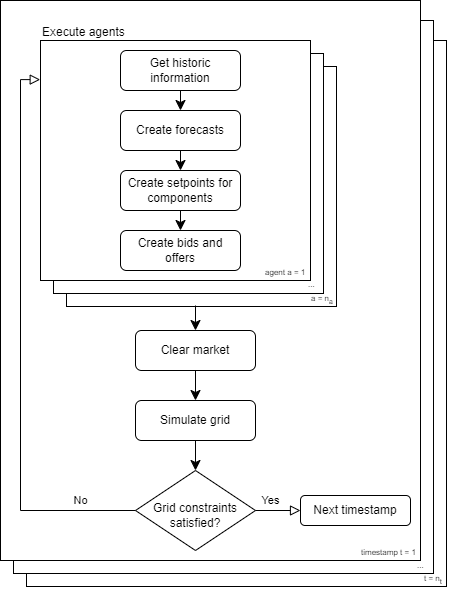

The diagram above was exported from draw.io. Its source (the exported page's mxGraphModel, read from the mxfile embedded in the PNG):
<mxGraphModel dx="591" dy="940" grid="1" gridSize="10" guides="1" tooltips="1" connect="1" arrows="1" fold="1" page="1" pageScale="1" pageWidth="827" pageHeight="1169" math="0" shadow="0">
  <root>
    <mxCell id="WIyWlLk6GJQsqaUBKTNV-0" />
    <mxCell id="WIyWlLk6GJQsqaUBKTNV-1" parent="WIyWlLk6GJQsqaUBKTNV-0" />
    <mxCell id="D1yOK2QiC3vfASPMAtOF-109" value="" style="rounded=0;whiteSpace=wrap;html=1;" parent="WIyWlLk6GJQsqaUBKTNV-1" vertex="1">
      <mxGeometry x="1027" y="140" width="420" height="546" as="geometry" />
    </mxCell>
    <mxCell id="D1yOK2QiC3vfASPMAtOF-110" value="&lt;div align=&quot;left&quot;&gt;&lt;font&gt;t = n&lt;sub&gt;t&lt;br&gt;&lt;/sub&gt;&lt;/font&gt;&lt;/div&gt;" style="text;html=1;align=left;verticalAlign=middle;whiteSpace=wrap;rounded=0;fontSize=8;movable=1;resizable=1;rotatable=1;deletable=1;editable=1;locked=0;connectable=1;" parent="WIyWlLk6GJQsqaUBKTNV-1" vertex="1">
      <mxGeometry x="1423" y="669" width="40" height="20" as="geometry" />
    </mxCell>
    <mxCell id="D1yOK2QiC3vfASPMAtOF-107" value="" style="rounded=0;whiteSpace=wrap;html=1;" parent="WIyWlLk6GJQsqaUBKTNV-1" vertex="1">
      <mxGeometry x="1014" y="120" width="420" height="553" as="geometry" />
    </mxCell>
    <mxCell id="D1yOK2QiC3vfASPMAtOF-108" value="..." style="text;html=1;align=left;verticalAlign=middle;whiteSpace=wrap;rounded=0;fontSize=8;movable=1;resizable=1;rotatable=1;deletable=1;editable=1;locked=0;connectable=1;" parent="WIyWlLk6GJQsqaUBKTNV-1" vertex="1">
      <mxGeometry x="1416" y="655" width="40" height="20" as="geometry" />
    </mxCell>
    <mxCell id="D1yOK2QiC3vfASPMAtOF-51" value="" style="rounded=0;whiteSpace=wrap;html=1;" parent="WIyWlLk6GJQsqaUBKTNV-1" vertex="1">
      <mxGeometry x="1001" y="100" width="420" height="560" as="geometry" />
    </mxCell>
    <mxCell id="D1yOK2QiC3vfASPMAtOF-82" value="" style="rounded=0;whiteSpace=wrap;html=1;" parent="WIyWlLk6GJQsqaUBKTNV-1" vertex="1">
      <mxGeometry x="1067" y="166" width="270" height="240" as="geometry" />
    </mxCell>
    <mxCell id="D1yOK2QiC3vfASPMAtOF-83" value="&lt;div style=&quot;font-size: 12px;&quot; align=&quot;left&quot;&gt;&lt;font style=&quot;font-size: 12px;&quot;&gt;agent = 1&lt;br&gt;&lt;/font&gt;&lt;/div&gt;" style="text;html=1;align=left;verticalAlign=middle;whiteSpace=wrap;rounded=0;fontSize=16;movable=1;resizable=1;rotatable=1;deletable=1;editable=1;locked=0;connectable=1;" parent="WIyWlLk6GJQsqaUBKTNV-1" vertex="1">
      <mxGeometry x="1071" y="160" width="70" height="30" as="geometry" />
    </mxCell>
    <mxCell id="D1yOK2QiC3vfASPMAtOF-84" value="Get historic information" style="rounded=1;whiteSpace=wrap;html=1;fontSize=12;glass=0;strokeWidth=1;shadow=0;" parent="WIyWlLk6GJQsqaUBKTNV-1" vertex="1">
      <mxGeometry x="1141" y="170" width="120" height="40" as="geometry" />
    </mxCell>
    <mxCell id="D1yOK2QiC3vfASPMAtOF-85" value="Create forecasts" style="rounded=1;whiteSpace=wrap;html=1;fontSize=12;glass=0;strokeWidth=1;shadow=0;" parent="WIyWlLk6GJQsqaUBKTNV-1" vertex="1">
      <mxGeometry x="1141" y="230" width="120" height="40" as="geometry" />
    </mxCell>
    <mxCell id="D1yOK2QiC3vfASPMAtOF-86" value="Create setpoints for components" style="rounded=1;whiteSpace=wrap;html=1;fontSize=12;glass=0;strokeWidth=1;shadow=0;" parent="WIyWlLk6GJQsqaUBKTNV-1" vertex="1">
      <mxGeometry x="1141" y="290" width="120" height="40" as="geometry" />
    </mxCell>
    <mxCell id="D1yOK2QiC3vfASPMAtOF-87" value="" style="endArrow=classic;html=1;rounded=0;fontSize=12;startSize=8;endSize=8;curved=1;entryX=0.5;entryY=0;entryDx=0;entryDy=0;exitX=0.5;exitY=1;exitDx=0;exitDy=0;" parent="WIyWlLk6GJQsqaUBKTNV-1" source="D1yOK2QiC3vfASPMAtOF-84" target="D1yOK2QiC3vfASPMAtOF-85" edge="1">
      <mxGeometry width="50" height="50" relative="1" as="geometry">
        <mxPoint x="1111" y="200" as="sourcePoint" />
        <mxPoint x="1151" y="200" as="targetPoint" />
      </mxGeometry>
    </mxCell>
    <mxCell id="D1yOK2QiC3vfASPMAtOF-88" value="" style="endArrow=classic;html=1;rounded=0;fontSize=12;startSize=8;endSize=8;curved=1;entryX=0.5;entryY=0;entryDx=0;entryDy=0;exitX=0.5;exitY=1;exitDx=0;exitDy=0;" parent="WIyWlLk6GJQsqaUBKTNV-1" source="D1yOK2QiC3vfASPMAtOF-85" target="D1yOK2QiC3vfASPMAtOF-86" edge="1">
      <mxGeometry width="50" height="50" relative="1" as="geometry">
        <mxPoint x="1211" y="220" as="sourcePoint" />
        <mxPoint x="1211" y="240" as="targetPoint" />
      </mxGeometry>
    </mxCell>
    <mxCell id="D1yOK2QiC3vfASPMAtOF-89" value="Create bids and &lt;br&gt;offers" style="rounded=1;whiteSpace=wrap;html=1;fontSize=12;glass=0;strokeWidth=1;shadow=0;" parent="WIyWlLk6GJQsqaUBKTNV-1" vertex="1">
      <mxGeometry x="1141" y="350" width="120" height="40" as="geometry" />
    </mxCell>
    <mxCell id="D1yOK2QiC3vfASPMAtOF-90" value="" style="endArrow=classic;html=1;rounded=0;fontSize=12;startSize=8;endSize=8;curved=1;exitX=0.5;exitY=1;exitDx=0;exitDy=0;" parent="WIyWlLk6GJQsqaUBKTNV-1" source="D1yOK2QiC3vfASPMAtOF-86" target="D1yOK2QiC3vfASPMAtOF-89" edge="1">
      <mxGeometry width="50" height="50" relative="1" as="geometry">
        <mxPoint x="1211" y="280" as="sourcePoint" />
        <mxPoint x="1211" y="300" as="targetPoint" />
      </mxGeometry>
    </mxCell>
    <mxCell id="D1yOK2QiC3vfASPMAtOF-64" value="" style="rounded=0;whiteSpace=wrap;html=1;" parent="WIyWlLk6GJQsqaUBKTNV-1" vertex="1">
      <mxGeometry x="1054" y="153" width="270" height="240" as="geometry" />
    </mxCell>
    <mxCell id="D1yOK2QiC3vfASPMAtOF-65" value="&lt;div style=&quot;font-size: 12px;&quot; align=&quot;left&quot;&gt;&lt;font style=&quot;font-size: 12px;&quot;&gt;agent = 1&lt;br&gt;&lt;/font&gt;&lt;/div&gt;" style="text;html=1;align=left;verticalAlign=middle;whiteSpace=wrap;rounded=0;fontSize=16;movable=1;resizable=1;rotatable=1;deletable=1;editable=1;locked=0;connectable=1;" parent="WIyWlLk6GJQsqaUBKTNV-1" vertex="1">
      <mxGeometry x="1061" y="150" width="70" height="30" as="geometry" />
    </mxCell>
    <mxCell id="D1yOK2QiC3vfASPMAtOF-66" value="Get historic information" style="rounded=1;whiteSpace=wrap;html=1;fontSize=12;glass=0;strokeWidth=1;shadow=0;" parent="WIyWlLk6GJQsqaUBKTNV-1" vertex="1">
      <mxGeometry x="1131" y="160" width="120" height="40" as="geometry" />
    </mxCell>
    <mxCell id="D1yOK2QiC3vfASPMAtOF-67" value="Create forecasts" style="rounded=1;whiteSpace=wrap;html=1;fontSize=12;glass=0;strokeWidth=1;shadow=0;" parent="WIyWlLk6GJQsqaUBKTNV-1" vertex="1">
      <mxGeometry x="1131" y="220" width="120" height="40" as="geometry" />
    </mxCell>
    <mxCell id="D1yOK2QiC3vfASPMAtOF-68" value="Create setpoints for components" style="rounded=1;whiteSpace=wrap;html=1;fontSize=12;glass=0;strokeWidth=1;shadow=0;" parent="WIyWlLk6GJQsqaUBKTNV-1" vertex="1">
      <mxGeometry x="1131" y="280" width="120" height="40" as="geometry" />
    </mxCell>
    <mxCell id="D1yOK2QiC3vfASPMAtOF-69" value="" style="endArrow=classic;html=1;rounded=0;fontSize=12;startSize=8;endSize=8;curved=1;entryX=0.5;entryY=0;entryDx=0;entryDy=0;exitX=0.5;exitY=1;exitDx=0;exitDy=0;" parent="WIyWlLk6GJQsqaUBKTNV-1" source="D1yOK2QiC3vfASPMAtOF-66" target="D1yOK2QiC3vfASPMAtOF-67" edge="1">
      <mxGeometry width="50" height="50" relative="1" as="geometry">
        <mxPoint x="1101" y="190" as="sourcePoint" />
        <mxPoint x="1141" y="190" as="targetPoint" />
      </mxGeometry>
    </mxCell>
    <mxCell id="D1yOK2QiC3vfASPMAtOF-70" value="" style="endArrow=classic;html=1;rounded=0;fontSize=12;startSize=8;endSize=8;curved=1;entryX=0.5;entryY=0;entryDx=0;entryDy=0;exitX=0.5;exitY=1;exitDx=0;exitDy=0;" parent="WIyWlLk6GJQsqaUBKTNV-1" source="D1yOK2QiC3vfASPMAtOF-67" target="D1yOK2QiC3vfASPMAtOF-68" edge="1">
      <mxGeometry width="50" height="50" relative="1" as="geometry">
        <mxPoint x="1201" y="210" as="sourcePoint" />
        <mxPoint x="1201" y="230" as="targetPoint" />
      </mxGeometry>
    </mxCell>
    <mxCell id="D1yOK2QiC3vfASPMAtOF-71" value="Create bids and &lt;br&gt;offers" style="rounded=1;whiteSpace=wrap;html=1;fontSize=12;glass=0;strokeWidth=1;shadow=0;" parent="WIyWlLk6GJQsqaUBKTNV-1" vertex="1">
      <mxGeometry x="1131" y="340" width="120" height="40" as="geometry" />
    </mxCell>
    <mxCell id="D1yOK2QiC3vfASPMAtOF-72" value="" style="endArrow=classic;html=1;rounded=0;fontSize=12;startSize=8;endSize=8;curved=1;exitX=0.5;exitY=1;exitDx=0;exitDy=0;" parent="WIyWlLk6GJQsqaUBKTNV-1" source="D1yOK2QiC3vfASPMAtOF-68" target="D1yOK2QiC3vfASPMAtOF-71" edge="1">
      <mxGeometry width="50" height="50" relative="1" as="geometry">
        <mxPoint x="1201" y="270" as="sourcePoint" />
        <mxPoint x="1201" y="290" as="targetPoint" />
      </mxGeometry>
    </mxCell>
    <mxCell id="D1yOK2QiC3vfASPMAtOF-54" value="" style="rounded=0;whiteSpace=wrap;html=1;" parent="WIyWlLk6GJQsqaUBKTNV-1" vertex="1">
      <mxGeometry x="1041" y="140" width="270" height="240" as="geometry" />
    </mxCell>
    <mxCell id="D1yOK2QiC3vfASPMAtOF-56" value="&lt;font style=&quot;font-size: 12px;&quot;&gt;Execute agents&lt;br&gt;&lt;/font&gt;" style="text;html=1;align=left;verticalAlign=middle;whiteSpace=wrap;rounded=0;fontSize=16;movable=1;resizable=1;rotatable=1;deletable=1;editable=1;locked=0;connectable=1;" parent="WIyWlLk6GJQsqaUBKTNV-1" vertex="1">
      <mxGeometry x="1041" y="120" width="150" height="20" as="geometry" />
    </mxCell>
    <mxCell id="D1yOK2QiC3vfASPMAtOF-57" value="Get historic information" style="rounded=1;whiteSpace=wrap;html=1;fontSize=12;glass=0;strokeWidth=1;shadow=0;" parent="WIyWlLk6GJQsqaUBKTNV-1" vertex="1">
      <mxGeometry x="1121" y="150" width="120" height="40" as="geometry" />
    </mxCell>
    <mxCell id="D1yOK2QiC3vfASPMAtOF-58" value="Create forecasts" style="rounded=1;whiteSpace=wrap;html=1;fontSize=12;glass=0;strokeWidth=1;shadow=0;" parent="WIyWlLk6GJQsqaUBKTNV-1" vertex="1">
      <mxGeometry x="1121" y="210" width="120" height="40" as="geometry" />
    </mxCell>
    <mxCell id="D1yOK2QiC3vfASPMAtOF-59" value="Create setpoints for components" style="rounded=1;whiteSpace=wrap;html=1;fontSize=12;glass=0;strokeWidth=1;shadow=0;" parent="WIyWlLk6GJQsqaUBKTNV-1" vertex="1">
      <mxGeometry x="1121" y="270" width="120" height="40" as="geometry" />
    </mxCell>
    <mxCell id="D1yOK2QiC3vfASPMAtOF-60" value="" style="endArrow=classic;html=1;rounded=0;fontSize=12;startSize=8;endSize=8;curved=1;entryX=0.5;entryY=0;entryDx=0;entryDy=0;exitX=0.5;exitY=1;exitDx=0;exitDy=0;" parent="WIyWlLk6GJQsqaUBKTNV-1" source="D1yOK2QiC3vfASPMAtOF-57" target="D1yOK2QiC3vfASPMAtOF-58" edge="1">
      <mxGeometry width="50" height="50" relative="1" as="geometry">
        <mxPoint x="1091" y="180" as="sourcePoint" />
        <mxPoint x="1131" y="180" as="targetPoint" />
      </mxGeometry>
    </mxCell>
    <mxCell id="D1yOK2QiC3vfASPMAtOF-61" value="" style="endArrow=classic;html=1;rounded=0;fontSize=12;startSize=8;endSize=8;curved=1;entryX=0.5;entryY=0;entryDx=0;entryDy=0;exitX=0.5;exitY=1;exitDx=0;exitDy=0;" parent="WIyWlLk6GJQsqaUBKTNV-1" source="D1yOK2QiC3vfASPMAtOF-58" target="D1yOK2QiC3vfASPMAtOF-59" edge="1">
      <mxGeometry width="50" height="50" relative="1" as="geometry">
        <mxPoint x="1191" y="200" as="sourcePoint" />
        <mxPoint x="1191" y="220" as="targetPoint" />
      </mxGeometry>
    </mxCell>
    <mxCell id="D1yOK2QiC3vfASPMAtOF-62" value="Create bids and &lt;br&gt;offers" style="rounded=1;whiteSpace=wrap;html=1;fontSize=12;glass=0;strokeWidth=1;shadow=0;" parent="WIyWlLk6GJQsqaUBKTNV-1" vertex="1">
      <mxGeometry x="1121" y="330" width="120" height="40" as="geometry" />
    </mxCell>
    <mxCell id="D1yOK2QiC3vfASPMAtOF-63" value="" style="endArrow=classic;html=1;rounded=0;fontSize=12;startSize=8;endSize=8;curved=1;exitX=0.5;exitY=1;exitDx=0;exitDy=0;" parent="WIyWlLk6GJQsqaUBKTNV-1" source="D1yOK2QiC3vfASPMAtOF-59" target="D1yOK2QiC3vfASPMAtOF-62" edge="1">
      <mxGeometry width="50" height="50" relative="1" as="geometry">
        <mxPoint x="1191" y="260" as="sourcePoint" />
        <mxPoint x="1191" y="280" as="targetPoint" />
      </mxGeometry>
    </mxCell>
    <mxCell id="D1yOK2QiC3vfASPMAtOF-91" value="&lt;div style=&quot;&quot; align=&quot;left&quot;&gt;&lt;font style=&quot;&quot;&gt;&lt;font style=&quot;font-size: 8px;&quot;&gt;agent a = 1&lt;/font&gt;&lt;br&gt;&lt;/font&gt;&lt;/div&gt;" style="text;html=1;align=left;verticalAlign=middle;whiteSpace=wrap;rounded=0;fontSize=16;movable=1;resizable=1;rotatable=1;deletable=1;editable=1;locked=0;connectable=1;" parent="WIyWlLk6GJQsqaUBKTNV-1" vertex="1">
      <mxGeometry x="1264" y="359" width="49" height="20" as="geometry" />
    </mxCell>
    <mxCell id="D1yOK2QiC3vfASPMAtOF-92" value="..." style="text;html=1;align=left;verticalAlign=middle;whiteSpace=wrap;rounded=0;fontSize=8;movable=1;resizable=1;rotatable=1;deletable=1;editable=1;locked=0;connectable=1;" parent="WIyWlLk6GJQsqaUBKTNV-1" vertex="1">
      <mxGeometry x="1307" y="374" width="40" height="20" as="geometry" />
    </mxCell>
    <mxCell id="D1yOK2QiC3vfASPMAtOF-93" value="&lt;div align=&quot;left&quot;&gt;&lt;font&gt;a = n&lt;sub&gt;a&lt;br&gt;&lt;/sub&gt;&lt;/font&gt;&lt;/div&gt;" style="text;html=1;align=left;verticalAlign=middle;whiteSpace=wrap;rounded=0;fontSize=8;movable=1;resizable=1;rotatable=1;deletable=1;editable=1;locked=0;connectable=1;" parent="WIyWlLk6GJQsqaUBKTNV-1" vertex="1">
      <mxGeometry x="1310" y="389" width="40" height="20" as="geometry" />
    </mxCell>
    <mxCell id="D1yOK2QiC3vfASPMAtOF-94" value="&lt;div style=&quot;&quot; align=&quot;left&quot;&gt;&lt;font style=&quot;&quot;&gt;&lt;font style=&quot;font-size: 8px;&quot;&gt;timestamp t = 1&lt;/font&gt;&lt;br&gt;&lt;/font&gt;&lt;/div&gt;" style="text;html=1;align=left;verticalAlign=middle;whiteSpace=wrap;rounded=0;fontSize=16;movable=1;resizable=1;rotatable=1;deletable=1;editable=1;locked=0;connectable=1;" parent="WIyWlLk6GJQsqaUBKTNV-1" vertex="1">
      <mxGeometry x="1360" y="639" width="61" height="20" as="geometry" />
    </mxCell>
    <mxCell id="D1yOK2QiC3vfASPMAtOF-96" value="Clear market" style="rounded=1;whiteSpace=wrap;html=1;fontSize=12;glass=0;strokeWidth=1;shadow=0;" parent="WIyWlLk6GJQsqaUBKTNV-1" vertex="1">
      <mxGeometry x="1136" y="430" width="120" height="40" as="geometry" />
    </mxCell>
    <mxCell id="D1yOK2QiC3vfASPMAtOF-97" value="Simulate grid" style="rounded=1;whiteSpace=wrap;html=1;fontSize=12;glass=0;strokeWidth=1;shadow=0;" parent="WIyWlLk6GJQsqaUBKTNV-1" vertex="1">
      <mxGeometry x="1136" y="500" width="120" height="40" as="geometry" />
    </mxCell>
    <mxCell id="D1yOK2QiC3vfASPMAtOF-98" value="" style="endArrow=classic;html=1;rounded=0;fontSize=12;startSize=8;endSize=8;curved=1;entryX=0.5;entryY=0;entryDx=0;entryDy=0;" parent="WIyWlLk6GJQsqaUBKTNV-1" target="D1yOK2QiC3vfASPMAtOF-96" edge="1">
      <mxGeometry width="50" height="50" relative="1" as="geometry">
        <mxPoint x="1196" y="405" as="sourcePoint" />
        <mxPoint x="1215.99" y="160" as="targetPoint" />
      </mxGeometry>
    </mxCell>
    <mxCell id="D1yOK2QiC3vfASPMAtOF-99" value="" style="endArrow=classic;html=1;rounded=0;fontSize=12;startSize=8;endSize=8;curved=1;exitX=0.5;exitY=1;exitDx=0;exitDy=0;" parent="WIyWlLk6GJQsqaUBKTNV-1" source="D1yOK2QiC3vfASPMAtOF-96" target="D1yOK2QiC3vfASPMAtOF-97" edge="1">
      <mxGeometry width="50" height="50" relative="1" as="geometry">
        <mxPoint x="1206" y="400" as="sourcePoint" />
        <mxPoint x="1206" y="440" as="targetPoint" />
      </mxGeometry>
    </mxCell>
    <mxCell id="D1yOK2QiC3vfASPMAtOF-100" value="&lt;br&gt;Grid constraints satisfied?" style="rhombus;whiteSpace=wrap;html=1;shadow=0;fontFamily=Helvetica;fontSize=12;align=center;strokeWidth=1;spacing=6;spacingTop=-4;" parent="WIyWlLk6GJQsqaUBKTNV-1" vertex="1">
      <mxGeometry x="1136" y="570" width="120" height="80" as="geometry" />
    </mxCell>
    <mxCell id="D1yOK2QiC3vfASPMAtOF-101" value="No" style="edgeStyle=orthogonalEdgeStyle;rounded=0;html=1;jettySize=auto;orthogonalLoop=1;fontSize=11;endArrow=block;endFill=0;endSize=8;strokeWidth=1;shadow=0;labelBackgroundColor=none;exitX=0;exitY=0.5;exitDx=0;exitDy=0;entryX=-0.001;entryY=0.163;entryDx=0;entryDy=0;entryPerimeter=0;" parent="WIyWlLk6GJQsqaUBKTNV-1" source="D1yOK2QiC3vfASPMAtOF-100" target="D1yOK2QiC3vfASPMAtOF-54" edge="1">
      <mxGeometry x="-0.8055" y="-10" relative="1" as="geometry">
        <mxPoint as="offset" />
        <mxPoint x="1115.99" y="390" as="sourcePoint" />
        <mxPoint x="1145.9899999999998" y="380" as="targetPoint" />
      </mxGeometry>
    </mxCell>
    <mxCell id="D1yOK2QiC3vfASPMAtOF-102" value="" style="endArrow=classic;html=1;rounded=0;fontSize=12;startSize=8;endSize=8;curved=1;entryX=0.5;entryY=0;entryDx=0;entryDy=0;exitX=0.5;exitY=1;exitDx=0;exitDy=0;" parent="WIyWlLk6GJQsqaUBKTNV-1" source="D1yOK2QiC3vfASPMAtOF-97" target="D1yOK2QiC3vfASPMAtOF-100" edge="1">
      <mxGeometry width="50" height="50" relative="1" as="geometry">
        <mxPoint x="1046" y="300" as="sourcePoint" />
        <mxPoint x="1045.8" y="330" as="targetPoint" />
      </mxGeometry>
    </mxCell>
    <mxCell id="D1yOK2QiC3vfASPMAtOF-104" value="Yes" style="edgeStyle=orthogonalEdgeStyle;rounded=0;html=1;jettySize=auto;orthogonalLoop=1;fontSize=11;endArrow=block;endFill=0;endSize=8;strokeWidth=1;shadow=0;labelBackgroundColor=none;exitX=1;exitY=0.5;exitDx=0;exitDy=0;entryX=0;entryY=0.5;entryDx=0;entryDy=0;" parent="WIyWlLk6GJQsqaUBKTNV-1" source="D1yOK2QiC3vfASPMAtOF-100" target="D1yOK2QiC3vfASPMAtOF-106" edge="1">
      <mxGeometry x="-0.3333" y="10" relative="1" as="geometry">
        <mxPoint as="offset" />
        <mxPoint x="1146" y="620" as="sourcePoint" />
        <mxPoint x="1051" y="189" as="targetPoint" />
      </mxGeometry>
    </mxCell>
    <mxCell id="D1yOK2QiC3vfASPMAtOF-106" value="Next timestamp" style="rounded=1;whiteSpace=wrap;html=1;fontSize=12;glass=0;strokeWidth=1;shadow=0;" parent="WIyWlLk6GJQsqaUBKTNV-1" vertex="1">
      <mxGeometry x="1301" y="595" width="110" height="30" as="geometry" />
    </mxCell>
  </root>
</mxGraphModel>